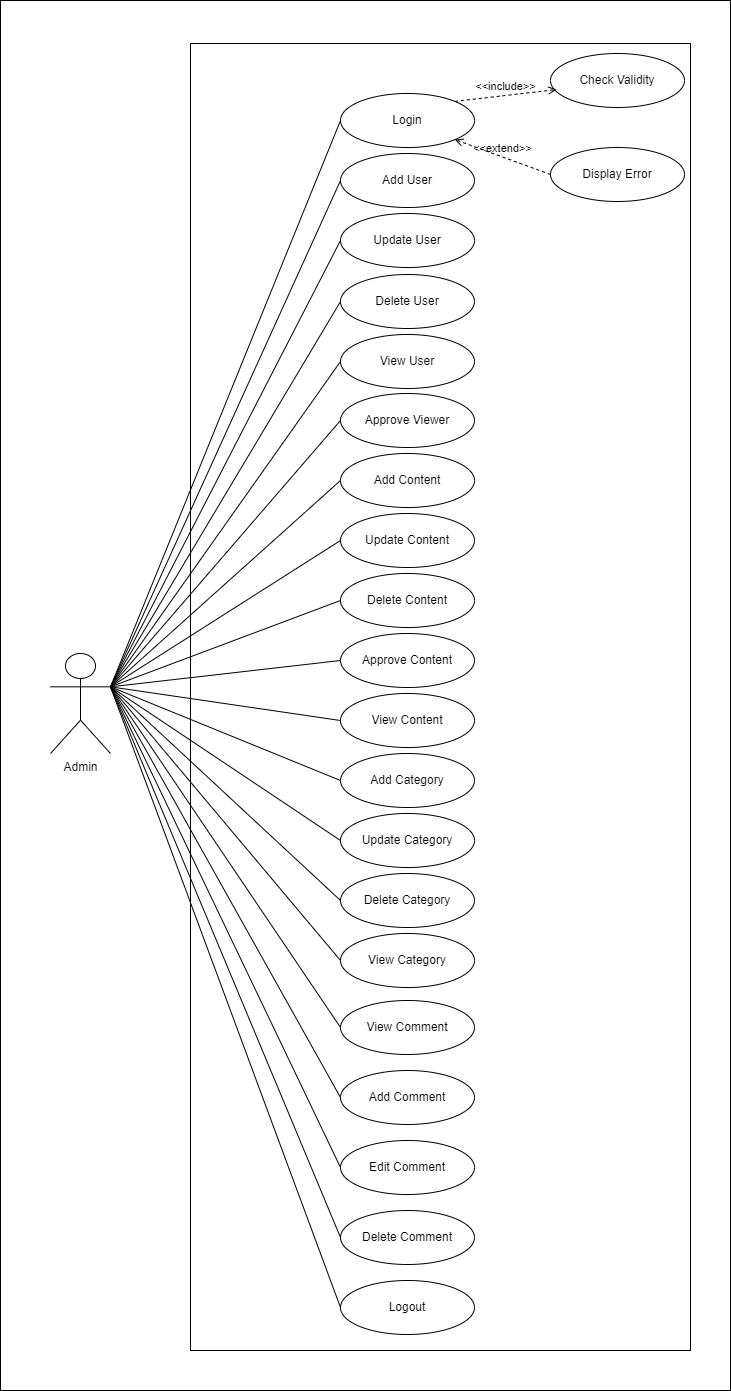

The diagram above was exported from draw.io. Its source (the exported page's mxGraphModel, read from the mxfile embedded in the PNG):
<mxGraphModel dx="880" dy="1526" grid="1" gridSize="10" guides="1" tooltips="1" connect="1" arrows="1" fold="1" page="1" pageScale="1" pageWidth="850" pageHeight="1100" math="0" shadow="0">
  <root>
    <mxCell id="0" />
    <mxCell id="1" parent="0" />
    <mxCell id="3W7FmgyUThtDgIuV1sW6-8" value="" style="rounded=0;whiteSpace=wrap;html=1;" vertex="1" parent="1">
      <mxGeometry x="10" y="-30" width="730" height="1390" as="geometry" />
    </mxCell>
    <mxCell id="b39R01qHbfje9q7Kkg_A-20" value="" style="rounded=0;whiteSpace=wrap;html=1;" parent="1" vertex="1">
      <mxGeometry x="200" y="13" width="500" height="1307" as="geometry" />
    </mxCell>
    <mxCell id="MDU8KFEGu1QK4zuJMB0B-1" value="Admin" style="shape=umlActor;verticalLabelPosition=bottom;verticalAlign=top;html=1;outlineConnect=0;" parent="1" vertex="1">
      <mxGeometry x="60" y="623" width="60" height="100" as="geometry" />
    </mxCell>
    <mxCell id="MDU8KFEGu1QK4zuJMB0B-2" value="Login" style="ellipse;whiteSpace=wrap;html=1;" parent="1" vertex="1">
      <mxGeometry x="350" y="63" width="134" height="54" as="geometry" />
    </mxCell>
    <mxCell id="MDU8KFEGu1QK4zuJMB0B-23" value="Display Error" style="ellipse;whiteSpace=wrap;html=1;" parent="1" vertex="1">
      <mxGeometry x="560" y="117" width="134" height="54" as="geometry" />
    </mxCell>
    <mxCell id="MDU8KFEGu1QK4zuJMB0B-24" value="Check Validity" style="ellipse;whiteSpace=wrap;html=1;" parent="1" vertex="1">
      <mxGeometry x="560" y="23" width="134" height="54" as="geometry" />
    </mxCell>
    <mxCell id="MDU8KFEGu1QK4zuJMB0B-25" value="Add User" style="ellipse;whiteSpace=wrap;html=1;" parent="1" vertex="1">
      <mxGeometry x="350" y="123" width="134" height="54" as="geometry" />
    </mxCell>
    <mxCell id="MDU8KFEGu1QK4zuJMB0B-26" value="Update User" style="ellipse;whiteSpace=wrap;html=1;" parent="1" vertex="1">
      <mxGeometry x="350" y="183" width="134" height="54" as="geometry" />
    </mxCell>
    <mxCell id="MDU8KFEGu1QK4zuJMB0B-27" value="Delete User" style="ellipse;whiteSpace=wrap;html=1;" parent="1" vertex="1">
      <mxGeometry x="350" y="244" width="134" height="54" as="geometry" />
    </mxCell>
    <mxCell id="MDU8KFEGu1QK4zuJMB0B-28" value="View User" style="ellipse;whiteSpace=wrap;html=1;" parent="1" vertex="1">
      <mxGeometry x="350" y="304" width="134" height="54" as="geometry" />
    </mxCell>
    <mxCell id="MDU8KFEGu1QK4zuJMB0B-29" value="Approve Viewer" style="ellipse;whiteSpace=wrap;html=1;" parent="1" vertex="1">
      <mxGeometry x="350" y="363" width="134" height="54" as="geometry" />
    </mxCell>
    <mxCell id="MDU8KFEGu1QK4zuJMB0B-30" value="Add Content" style="ellipse;whiteSpace=wrap;html=1;" parent="1" vertex="1">
      <mxGeometry x="350" y="423" width="134" height="54" as="geometry" />
    </mxCell>
    <mxCell id="MDU8KFEGu1QK4zuJMB0B-31" value="Update Content" style="ellipse;whiteSpace=wrap;html=1;" parent="1" vertex="1">
      <mxGeometry x="350" y="483" width="134" height="54" as="geometry" />
    </mxCell>
    <mxCell id="MDU8KFEGu1QK4zuJMB0B-32" value="Delete Content" style="ellipse;whiteSpace=wrap;html=1;" parent="1" vertex="1">
      <mxGeometry x="350" y="543" width="134" height="54" as="geometry" />
    </mxCell>
    <mxCell id="MDU8KFEGu1QK4zuJMB0B-33" value="Approve Content" style="ellipse;whiteSpace=wrap;html=1;" parent="1" vertex="1">
      <mxGeometry x="350" y="603" width="134" height="54" as="geometry" />
    </mxCell>
    <mxCell id="MDU8KFEGu1QK4zuJMB0B-34" value="View Content" style="ellipse;whiteSpace=wrap;html=1;" parent="1" vertex="1">
      <mxGeometry x="350" y="663" width="134" height="54" as="geometry" />
    </mxCell>
    <mxCell id="MDU8KFEGu1QK4zuJMB0B-35" value="Add Category" style="ellipse;whiteSpace=wrap;html=1;" parent="1" vertex="1">
      <mxGeometry x="350" y="723" width="134" height="54" as="geometry" />
    </mxCell>
    <mxCell id="MDU8KFEGu1QK4zuJMB0B-36" value="Update Category" style="ellipse;whiteSpace=wrap;html=1;" parent="1" vertex="1">
      <mxGeometry x="350" y="783" width="134" height="54" as="geometry" />
    </mxCell>
    <mxCell id="MDU8KFEGu1QK4zuJMB0B-38" value="Delete Category" style="ellipse;whiteSpace=wrap;html=1;" parent="1" vertex="1">
      <mxGeometry x="350" y="843" width="134" height="54" as="geometry" />
    </mxCell>
    <mxCell id="MDU8KFEGu1QK4zuJMB0B-39" value="View Category" style="ellipse;whiteSpace=wrap;html=1;" parent="1" vertex="1">
      <mxGeometry x="350" y="903" width="134" height="54" as="geometry" />
    </mxCell>
    <mxCell id="MDU8KFEGu1QK4zuJMB0B-40" value="Add Comment" style="ellipse;whiteSpace=wrap;html=1;" parent="1" vertex="1">
      <mxGeometry x="350" y="1040" width="134" height="54" as="geometry" />
    </mxCell>
    <mxCell id="MDU8KFEGu1QK4zuJMB0B-41" value="Logout" style="ellipse;whiteSpace=wrap;html=1;" parent="1" vertex="1">
      <mxGeometry x="350" y="1250" width="134" height="54" as="geometry" />
    </mxCell>
    <mxCell id="MDU8KFEGu1QK4zuJMB0B-42" value="&amp;lt;&amp;lt;include&amp;gt;&amp;gt;" style="html=1;verticalAlign=bottom;labelBackgroundColor=none;endArrow=open;endFill=0;dashed=1;rounded=0;exitX=1;exitY=0;exitDx=0;exitDy=0;entryX=0.045;entryY=0.667;entryDx=0;entryDy=0;entryPerimeter=0;" parent="1" source="MDU8KFEGu1QK4zuJMB0B-2" target="MDU8KFEGu1QK4zuJMB0B-24" edge="1">
      <mxGeometry width="160" relative="1" as="geometry">
        <mxPoint x="420" y="173" as="sourcePoint" />
        <mxPoint x="580" y="173" as="targetPoint" />
      </mxGeometry>
    </mxCell>
    <mxCell id="MDU8KFEGu1QK4zuJMB0B-43" value="&amp;lt;&amp;lt;extend&amp;gt;&amp;gt;" style="html=1;verticalAlign=bottom;labelBackgroundColor=none;endArrow=open;endFill=0;dashed=1;rounded=0;exitX=0;exitY=0.5;exitDx=0;exitDy=0;entryX=1;entryY=1;entryDx=0;entryDy=0;" parent="1" source="MDU8KFEGu1QK4zuJMB0B-23" target="MDU8KFEGu1QK4zuJMB0B-2" edge="1">
      <mxGeometry width="160" relative="1" as="geometry">
        <mxPoint x="420" y="173" as="sourcePoint" />
        <mxPoint x="580" y="173" as="targetPoint" />
      </mxGeometry>
    </mxCell>
    <mxCell id="b39R01qHbfje9q7Kkg_A-3" value="" style="endArrow=none;html=1;rounded=0;exitX=1;exitY=0.3333333333333333;exitDx=0;exitDy=0;exitPerimeter=0;entryX=0;entryY=0.5;entryDx=0;entryDy=0;" parent="1" source="MDU8KFEGu1QK4zuJMB0B-1" target="MDU8KFEGu1QK4zuJMB0B-2" edge="1">
      <mxGeometry width="50" height="50" relative="1" as="geometry">
        <mxPoint x="400" y="403" as="sourcePoint" />
        <mxPoint x="450" y="353" as="targetPoint" />
      </mxGeometry>
    </mxCell>
    <mxCell id="b39R01qHbfje9q7Kkg_A-4" value="" style="endArrow=none;html=1;rounded=0;exitX=1;exitY=0.3333333333333333;exitDx=0;exitDy=0;exitPerimeter=0;entryX=0;entryY=0.5;entryDx=0;entryDy=0;" parent="1" source="MDU8KFEGu1QK4zuJMB0B-1" target="MDU8KFEGu1QK4zuJMB0B-25" edge="1">
      <mxGeometry width="50" height="50" relative="1" as="geometry">
        <mxPoint x="230" y="333" as="sourcePoint" />
        <mxPoint x="280" y="283" as="targetPoint" />
      </mxGeometry>
    </mxCell>
    <mxCell id="b39R01qHbfje9q7Kkg_A-5" value="" style="endArrow=none;html=1;rounded=0;entryX=0;entryY=0.5;entryDx=0;entryDy=0;exitX=1;exitY=0.3333333333333333;exitDx=0;exitDy=0;exitPerimeter=0;" parent="1" source="MDU8KFEGu1QK4zuJMB0B-1" target="MDU8KFEGu1QK4zuJMB0B-26" edge="1">
      <mxGeometry width="50" height="50" relative="1" as="geometry">
        <mxPoint x="160" y="323" as="sourcePoint" />
        <mxPoint x="360" y="158" as="targetPoint" />
      </mxGeometry>
    </mxCell>
    <mxCell id="b39R01qHbfje9q7Kkg_A-6" value="" style="endArrow=none;html=1;rounded=0;entryX=0;entryY=0.5;entryDx=0;entryDy=0;exitX=1;exitY=0.3333333333333333;exitDx=0;exitDy=0;exitPerimeter=0;" parent="1" source="MDU8KFEGu1QK4zuJMB0B-1" target="MDU8KFEGu1QK4zuJMB0B-27" edge="1">
      <mxGeometry width="50" height="50" relative="1" as="geometry">
        <mxPoint x="160" y="323" as="sourcePoint" />
        <mxPoint x="360" y="218" as="targetPoint" />
      </mxGeometry>
    </mxCell>
    <mxCell id="b39R01qHbfje9q7Kkg_A-7" value="" style="endArrow=none;html=1;rounded=0;entryX=0;entryY=0.5;entryDx=0;entryDy=0;exitX=1;exitY=0.3333333333333333;exitDx=0;exitDy=0;exitPerimeter=0;" parent="1" source="MDU8KFEGu1QK4zuJMB0B-1" target="MDU8KFEGu1QK4zuJMB0B-28" edge="1">
      <mxGeometry width="50" height="50" relative="1" as="geometry">
        <mxPoint x="160" y="323" as="sourcePoint" />
        <mxPoint x="360" y="279" as="targetPoint" />
      </mxGeometry>
    </mxCell>
    <mxCell id="b39R01qHbfje9q7Kkg_A-8" value="" style="endArrow=none;html=1;rounded=0;entryX=0;entryY=0.5;entryDx=0;entryDy=0;exitX=1;exitY=0.3333333333333333;exitDx=0;exitDy=0;exitPerimeter=0;" parent="1" source="MDU8KFEGu1QK4zuJMB0B-1" target="MDU8KFEGu1QK4zuJMB0B-29" edge="1">
      <mxGeometry width="50" height="50" relative="1" as="geometry">
        <mxPoint x="150" y="313" as="sourcePoint" />
        <mxPoint x="360" y="339" as="targetPoint" />
      </mxGeometry>
    </mxCell>
    <mxCell id="b39R01qHbfje9q7Kkg_A-9" value="" style="endArrow=none;html=1;rounded=0;entryX=0;entryY=0.5;entryDx=0;entryDy=0;exitX=1;exitY=0.3333333333333333;exitDx=0;exitDy=0;exitPerimeter=0;" parent="1" source="MDU8KFEGu1QK4zuJMB0B-1" target="MDU8KFEGu1QK4zuJMB0B-30" edge="1">
      <mxGeometry width="50" height="50" relative="1" as="geometry">
        <mxPoint x="160" y="323" as="sourcePoint" />
        <mxPoint x="360" y="398" as="targetPoint" />
      </mxGeometry>
    </mxCell>
    <mxCell id="b39R01qHbfje9q7Kkg_A-10" value="" style="endArrow=none;html=1;rounded=0;entryX=0;entryY=0.5;entryDx=0;entryDy=0;exitX=1;exitY=0.3333333333333333;exitDx=0;exitDy=0;exitPerimeter=0;" parent="1" source="MDU8KFEGu1QK4zuJMB0B-1" target="MDU8KFEGu1QK4zuJMB0B-31" edge="1">
      <mxGeometry width="50" height="50" relative="1" as="geometry">
        <mxPoint x="170" y="333" as="sourcePoint" />
        <mxPoint x="370" y="408" as="targetPoint" />
      </mxGeometry>
    </mxCell>
    <mxCell id="b39R01qHbfje9q7Kkg_A-11" value="" style="endArrow=none;html=1;rounded=0;entryX=0;entryY=0.5;entryDx=0;entryDy=0;exitX=1;exitY=0.3333333333333333;exitDx=0;exitDy=0;exitPerimeter=0;" parent="1" source="MDU8KFEGu1QK4zuJMB0B-1" target="MDU8KFEGu1QK4zuJMB0B-32" edge="1">
      <mxGeometry width="50" height="50" relative="1" as="geometry">
        <mxPoint x="160" y="323" as="sourcePoint" />
        <mxPoint x="360" y="518" as="targetPoint" />
      </mxGeometry>
    </mxCell>
    <mxCell id="b39R01qHbfje9q7Kkg_A-12" value="" style="endArrow=none;html=1;rounded=0;entryX=0;entryY=0.5;entryDx=0;entryDy=0;exitX=1;exitY=0.3333333333333333;exitDx=0;exitDy=0;exitPerimeter=0;" parent="1" source="MDU8KFEGu1QK4zuJMB0B-1" target="MDU8KFEGu1QK4zuJMB0B-33" edge="1">
      <mxGeometry width="50" height="50" relative="1" as="geometry">
        <mxPoint x="160" y="323" as="sourcePoint" />
        <mxPoint x="360" y="578" as="targetPoint" />
      </mxGeometry>
    </mxCell>
    <mxCell id="b39R01qHbfje9q7Kkg_A-13" value="" style="endArrow=none;html=1;rounded=0;entryX=0;entryY=0.5;entryDx=0;entryDy=0;exitX=1;exitY=0.3333333333333333;exitDx=0;exitDy=0;exitPerimeter=0;" parent="1" source="MDU8KFEGu1QK4zuJMB0B-1" target="MDU8KFEGu1QK4zuJMB0B-34" edge="1">
      <mxGeometry width="50" height="50" relative="1" as="geometry">
        <mxPoint x="160" y="323" as="sourcePoint" />
        <mxPoint x="360" y="638" as="targetPoint" />
      </mxGeometry>
    </mxCell>
    <mxCell id="b39R01qHbfje9q7Kkg_A-14" value="" style="endArrow=none;html=1;rounded=0;entryX=0;entryY=0.5;entryDx=0;entryDy=0;exitX=1;exitY=0.3333333333333333;exitDx=0;exitDy=0;exitPerimeter=0;" parent="1" source="MDU8KFEGu1QK4zuJMB0B-1" target="MDU8KFEGu1QK4zuJMB0B-35" edge="1">
      <mxGeometry width="50" height="50" relative="1" as="geometry">
        <mxPoint x="170" y="333" as="sourcePoint" />
        <mxPoint x="360" y="698" as="targetPoint" />
      </mxGeometry>
    </mxCell>
    <mxCell id="b39R01qHbfje9q7Kkg_A-15" value="" style="endArrow=none;html=1;rounded=0;entryX=0;entryY=0.5;entryDx=0;entryDy=0;exitX=1;exitY=0.3333333333333333;exitDx=0;exitDy=0;exitPerimeter=0;" parent="1" source="MDU8KFEGu1QK4zuJMB0B-1" target="MDU8KFEGu1QK4zuJMB0B-36" edge="1">
      <mxGeometry width="50" height="50" relative="1" as="geometry">
        <mxPoint x="180" y="343" as="sourcePoint" />
        <mxPoint x="360" y="758" as="targetPoint" />
      </mxGeometry>
    </mxCell>
    <mxCell id="b39R01qHbfje9q7Kkg_A-16" value="" style="endArrow=none;html=1;rounded=0;entryX=0;entryY=0.5;entryDx=0;entryDy=0;exitX=1;exitY=0.3333333333333333;exitDx=0;exitDy=0;exitPerimeter=0;" parent="1" source="MDU8KFEGu1QK4zuJMB0B-1" target="MDU8KFEGu1QK4zuJMB0B-38" edge="1">
      <mxGeometry width="50" height="50" relative="1" as="geometry">
        <mxPoint x="190" y="353" as="sourcePoint" />
        <mxPoint x="370" y="768" as="targetPoint" />
      </mxGeometry>
    </mxCell>
    <mxCell id="b39R01qHbfje9q7Kkg_A-17" value="" style="endArrow=none;html=1;rounded=0;entryX=0;entryY=0.5;entryDx=0;entryDy=0;exitX=1;exitY=0.3333333333333333;exitDx=0;exitDy=0;exitPerimeter=0;" parent="1" source="MDU8KFEGu1QK4zuJMB0B-1" target="MDU8KFEGu1QK4zuJMB0B-39" edge="1">
      <mxGeometry width="50" height="50" relative="1" as="geometry">
        <mxPoint x="160" y="323" as="sourcePoint" />
        <mxPoint x="360" y="878" as="targetPoint" />
      </mxGeometry>
    </mxCell>
    <mxCell id="b39R01qHbfje9q7Kkg_A-18" value="" style="endArrow=none;html=1;rounded=0;entryX=0;entryY=0.5;entryDx=0;entryDy=0;exitX=1;exitY=0.3333333333333333;exitDx=0;exitDy=0;exitPerimeter=0;" parent="1" source="MDU8KFEGu1QK4zuJMB0B-1" target="MDU8KFEGu1QK4zuJMB0B-40" edge="1">
      <mxGeometry width="50" height="50" relative="1" as="geometry">
        <mxPoint x="170" y="333" as="sourcePoint" />
        <mxPoint x="370" y="888" as="targetPoint" />
      </mxGeometry>
    </mxCell>
    <mxCell id="b39R01qHbfje9q7Kkg_A-19" value="" style="endArrow=none;html=1;rounded=0;entryX=0;entryY=0.5;entryDx=0;entryDy=0;exitX=1;exitY=0.3333333333333333;exitDx=0;exitDy=0;exitPerimeter=0;" parent="1" source="MDU8KFEGu1QK4zuJMB0B-1" target="MDU8KFEGu1QK4zuJMB0B-41" edge="1">
      <mxGeometry width="50" height="50" relative="1" as="geometry">
        <mxPoint x="180" y="343" as="sourcePoint" />
        <mxPoint x="380" y="898" as="targetPoint" />
      </mxGeometry>
    </mxCell>
    <mxCell id="3W7FmgyUThtDgIuV1sW6-1" value="Delete Comment" style="ellipse;whiteSpace=wrap;html=1;" vertex="1" parent="1">
      <mxGeometry x="350" y="1180" width="134" height="54" as="geometry" />
    </mxCell>
    <mxCell id="3W7FmgyUThtDgIuV1sW6-2" value="Edit Comment" style="ellipse;whiteSpace=wrap;html=1;" vertex="1" parent="1">
      <mxGeometry x="350" y="1110" width="134" height="54" as="geometry" />
    </mxCell>
    <mxCell id="3W7FmgyUThtDgIuV1sW6-3" value="View Comment" style="ellipse;whiteSpace=wrap;html=1;" vertex="1" parent="1">
      <mxGeometry x="350" y="970" width="134" height="54" as="geometry" />
    </mxCell>
    <mxCell id="3W7FmgyUThtDgIuV1sW6-4" value="" style="endArrow=none;html=1;rounded=0;entryX=0;entryY=0.5;entryDx=0;entryDy=0;exitX=1;exitY=0.3333333333333333;exitDx=0;exitDy=0;exitPerimeter=0;" edge="1" parent="1" source="MDU8KFEGu1QK4zuJMB0B-1" target="3W7FmgyUThtDgIuV1sW6-3">
      <mxGeometry width="50" height="50" relative="1" as="geometry">
        <mxPoint x="130" y="570" as="sourcePoint" />
        <mxPoint x="360" y="940" as="targetPoint" />
      </mxGeometry>
    </mxCell>
    <mxCell id="3W7FmgyUThtDgIuV1sW6-6" value="" style="endArrow=none;html=1;rounded=0;entryX=0;entryY=0.5;entryDx=0;entryDy=0;exitX=1;exitY=0.3333333333333333;exitDx=0;exitDy=0;exitPerimeter=0;" edge="1" parent="1" source="MDU8KFEGu1QK4zuJMB0B-1" target="3W7FmgyUThtDgIuV1sW6-2">
      <mxGeometry width="50" height="50" relative="1" as="geometry">
        <mxPoint x="140" y="575" as="sourcePoint" />
        <mxPoint x="360" y="1077" as="targetPoint" />
      </mxGeometry>
    </mxCell>
    <mxCell id="3W7FmgyUThtDgIuV1sW6-7" value="" style="endArrow=none;html=1;rounded=0;entryX=0;entryY=0.5;entryDx=0;entryDy=0;exitX=1;exitY=0.3333333333333333;exitDx=0;exitDy=0;exitPerimeter=0;" edge="1" parent="1" source="MDU8KFEGu1QK4zuJMB0B-1" target="3W7FmgyUThtDgIuV1sW6-1">
      <mxGeometry width="50" height="50" relative="1" as="geometry">
        <mxPoint x="150" y="585" as="sourcePoint" />
        <mxPoint x="370" y="1087" as="targetPoint" />
      </mxGeometry>
    </mxCell>
  </root>
</mxGraphModel>